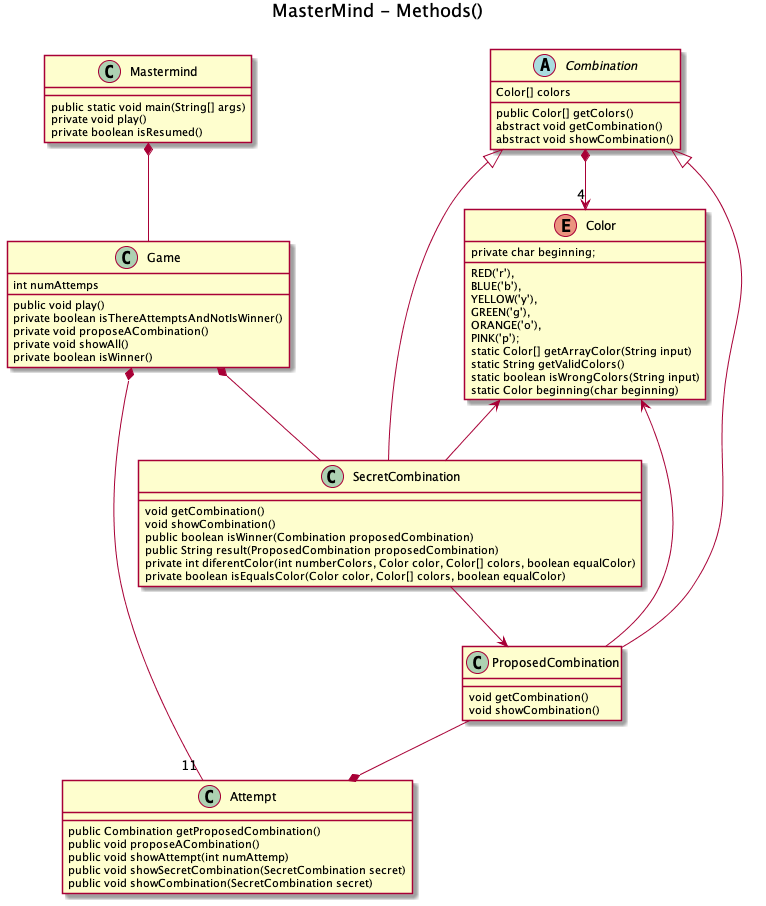

The diagram above was rendered by PlantUML. Its source (embedded in the PNG):
@startuml name Herencia
title MasterMind - Methods()\n


 class Mastermind {
    public static void main(String[] args)
    private void play()
    private boolean isResumed()
}

class Game {
    int numAttemps
    public void play()
    private boolean isThereAttemptsAndNotIsWinner()
    private void proposeACombination()
    private void showAll()
    private boolean isWinner()
   
}

class Attempt {
    public Combination getProposedCombination()
    public void proposeACombination()
    public void showAttempt(int numAttemp)
    public void showSecretCombination(SecretCombination secret)
public void showCombination(SecretCombination secret)
}
abstract class Combination{
     Color[] colors
     public Color[] getColors()
     abstract void getCombination()
	abstract void showCombination()
}
class SecretCombination{
    void getCombination()
    void showCombination()
       public boolean isWinner(Combination proposedCombination)
    public String result(ProposedCombination proposedCombination)
private int diferentColor(int numberColors, Color color, Color[] colors, boolean equalColor)
private boolean isEqualsColor(Color color, Color[] colors, boolean equalColor)
}
class ProposedCombination{
    void getCombination()
    void showCombination()
}
enum Color {
    RED('r'),
	BLUE('b'),
	YELLOW('y'),
	GREEN('g'),
	ORANGE('o'),
	PINK('p');
    private char beginning;
static Color[] getArrayColor(String input)
static String getValidColors()
static boolean isWrongColors(String input)
static Color beginning(char beginning)
}
Mastermind *-- Game
Game *-- "11" Attempt
ProposedCombination --* Attempt
Combination <|--SecretCombination
Combination <|--ProposedCombination
SecretCombination --> ProposedCombination
Game *-- SecretCombination
Color<--ProposedCombination
Color<--SecretCombination
Combination *-->"4" Color






@endumlD